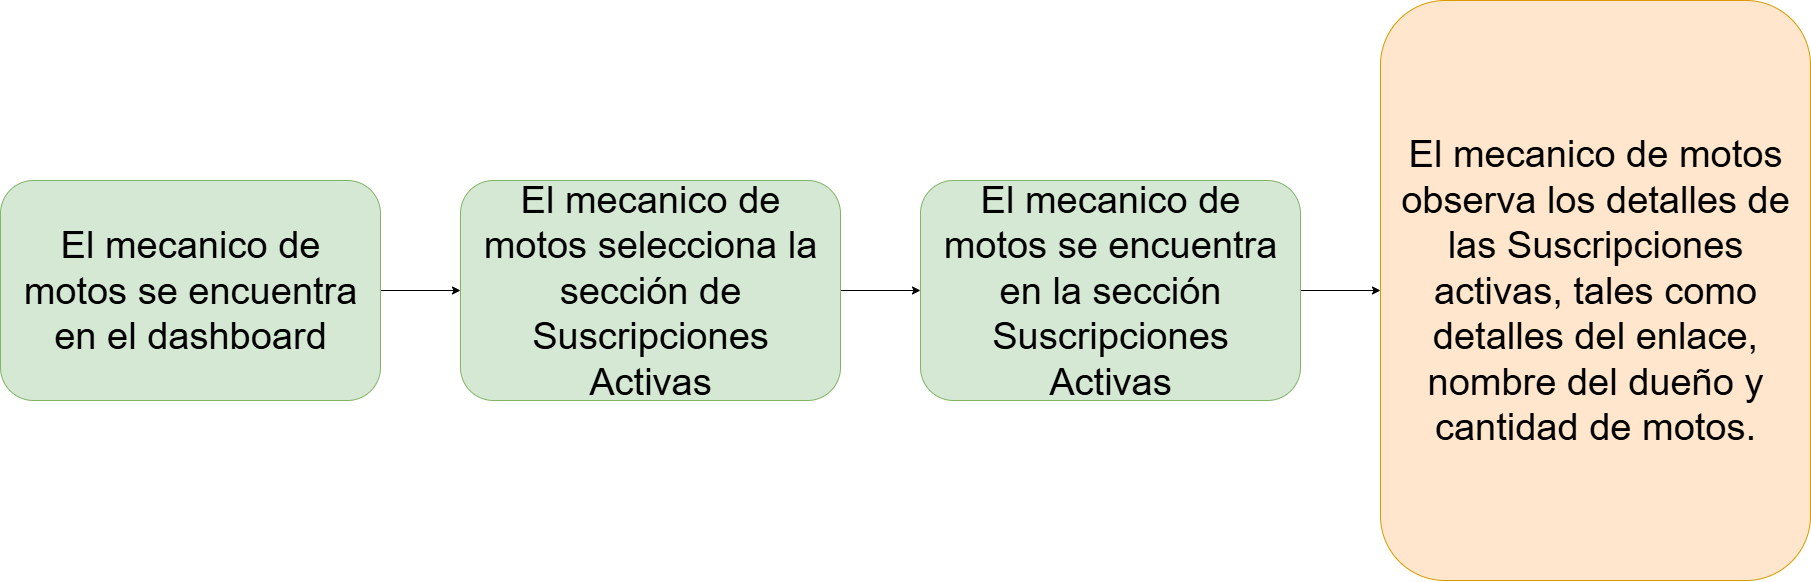

The diagram above was exported from draw.io. Its source (the exported page's mxGraphModel, read from the mxfile embedded in the PNG):
<mxGraphModel dx="18730" dy="3545" grid="1" gridSize="10" guides="1" tooltips="1" connect="1" arrows="1" fold="1" page="0" pageScale="1" pageWidth="850" pageHeight="1100" math="0" shadow="0">
  <root>
    <mxCell id="0" />
    <mxCell id="1" parent="0" />
    <mxCell id="2" style="edgeStyle=orthogonalEdgeStyle;rounded=0;orthogonalLoop=1;jettySize=auto;html=1;exitX=1;exitY=0.5;exitDx=0;exitDy=0;entryX=0;entryY=0.5;entryDx=0;entryDy=0;" edge="1" source="3" target="7" parent="1">
      <mxGeometry relative="1" as="geometry" />
    </mxCell>
    <mxCell id="3" value="&lt;span&gt;El mecanico de motos selecciona la sección de Suscripciones Activas&lt;/span&gt;" style="rounded=1;whiteSpace=wrap;html=1;fontSize=38;fillColor=#d5e8d4;strokeColor=#82b366;spacingLeft=10;spacingRight=10;" vertex="1" parent="1">
      <mxGeometry x="7580" y="1170" width="380" height="220" as="geometry" />
    </mxCell>
    <mxCell id="4" style="edgeStyle=orthogonalEdgeStyle;rounded=0;orthogonalLoop=1;jettySize=auto;html=1;exitX=1;exitY=0.5;exitDx=0;exitDy=0;entryX=0;entryY=0.5;entryDx=0;entryDy=0;" edge="1" source="5" target="3" parent="1">
      <mxGeometry relative="1" as="geometry" />
    </mxCell>
    <mxCell id="5" value="&lt;span&gt;El mecanico de motos se encuentra en el dashboard&lt;/span&gt;" style="rounded=1;whiteSpace=wrap;html=1;fontSize=38;fillColor=#d5e8d4;strokeColor=#82b366;spacingLeft=10;spacingRight=10;" vertex="1" parent="1">
      <mxGeometry x="7120" y="1170" width="380" height="220" as="geometry" />
    </mxCell>
    <mxCell id="6" style="edgeStyle=orthogonalEdgeStyle;rounded=0;orthogonalLoop=1;jettySize=auto;html=1;exitX=1;exitY=0.5;exitDx=0;exitDy=0;entryX=0;entryY=0.5;entryDx=0;entryDy=0;" edge="1" source="7" target="8" parent="1">
      <mxGeometry relative="1" as="geometry" />
    </mxCell>
    <mxCell id="7" value="&lt;span&gt;El mecanico de motos se encuentra en la sección Suscripciones Activas&lt;/span&gt;" style="rounded=1;whiteSpace=wrap;html=1;fontSize=38;fillColor=#d5e8d4;strokeColor=#82b366;spacingLeft=10;spacingRight=10;" vertex="1" parent="1">
      <mxGeometry x="8040" y="1170" width="380" height="220" as="geometry" />
    </mxCell>
    <mxCell id="8" value="&lt;span&gt;El mecanico de motos observa los detalles de las Suscripciones activas, tales como detalles del enlace, nombre del dueño y cantidad de motos.&lt;/span&gt;" style="rounded=1;whiteSpace=wrap;html=1;fontSize=38;fillColor=#ffe6cc;strokeColor=#d79b00;perimeterSpacing=0;spacingLeft=10;spacingRight=10;" vertex="1" parent="1">
      <mxGeometry x="8500" y="990" width="430" height="580" as="geometry" />
    </mxCell>
  </root>
</mxGraphModel>